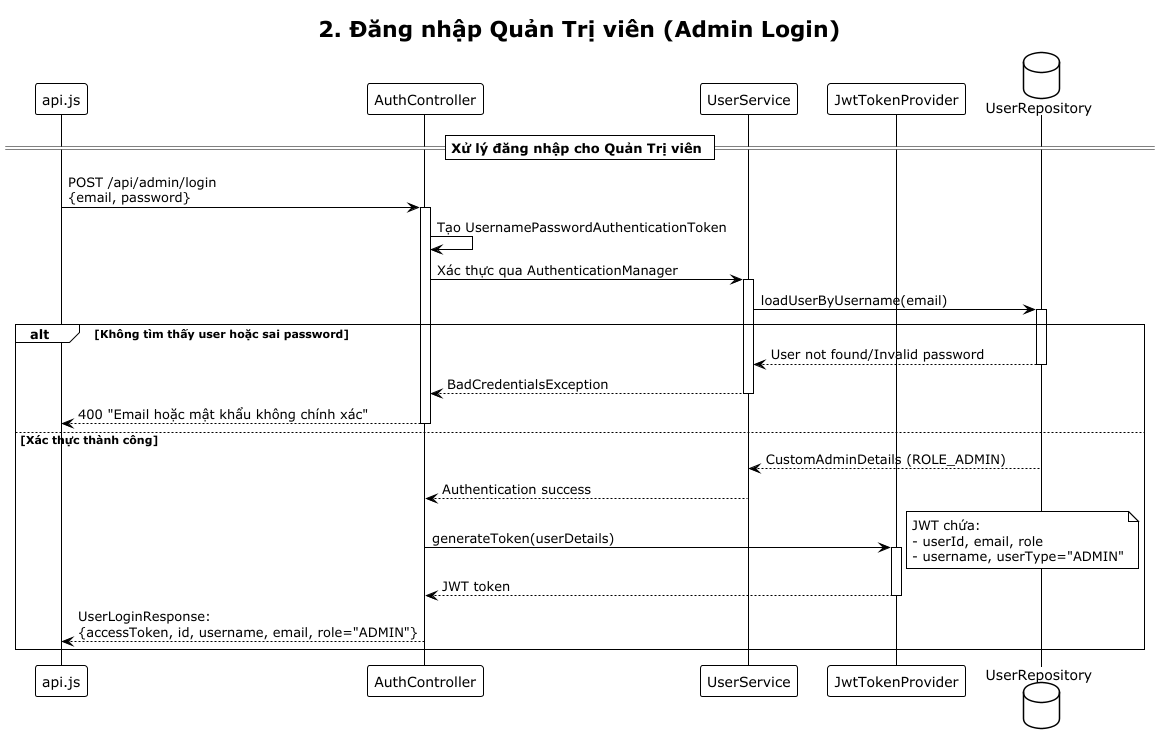

The diagram above was rendered by PlantUML. Its source (embedded in the PNG):
@startuml
!theme plain
title 2. Đăng nhập Quản Trị viên (Admin Login)

participant "api.js" as API
participant "AuthController" as AUTH
participant "UserService" as US
participant "JwtTokenProvider" as JWT
database "UserRepository" as UR

== Xử lý đăng nhập cho Quản Trị viên ==

API -> AUTH: POST /api/admin/login\n{email, password}
activate AUTH

AUTH -> AUTH: Tạo UsernamePasswordAuthenticationToken

AUTH -> US: Xác thực qua AuthenticationManager
activate US

US -> UR: loadUserByUsername(email)
activate UR

alt Không tìm thấy user hoặc sai password
    UR --> US: User not found/Invalid password
    deactivate UR

    US --> AUTH: BadCredentialsException
    deactivate US

    AUTH --> API: 400 "Email hoặc mật khẩu không chính xác"
    deactivate AUTH
else Xác thực thành công
    UR --> US: CustomAdminDetails (ROLE_ADMIN)
    deactivate UR

    US --> AUTH: Authentication success
    deactivate US

    AUTH -> JWT: generateToken(userDetails)
    activate JWT
    note right: JWT chứa:\n- userId, email, role\n- username, userType="ADMIN"
    JWT --> AUTH: JWT token
    deactivate JWT

    AUTH --> API: UserLoginResponse:\n{accessToken, id, username, email, role="ADMIN"}
    deactivate AUTH
end

@enduml